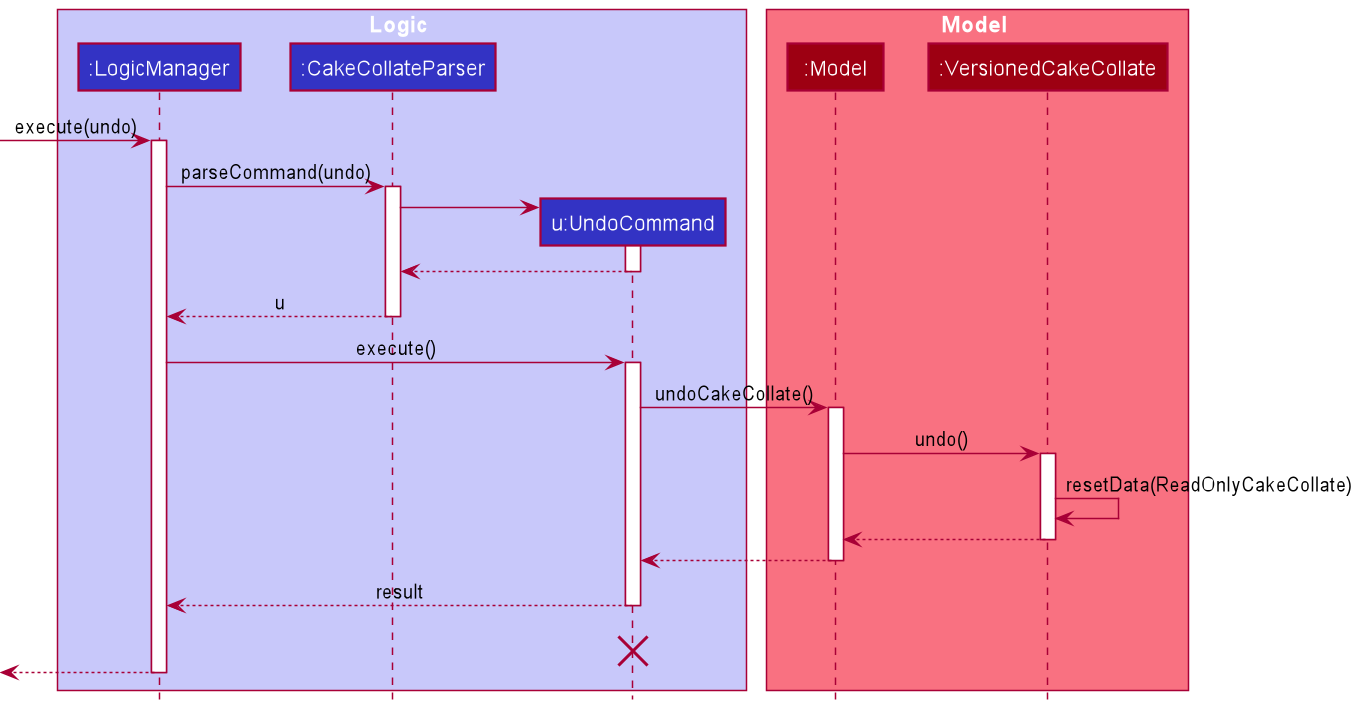

The diagram above was rendered by PlantUML. Its source (embedded in the PNG):
@startuml
!include style.puml

box Logic LOGIC_COLOR_T1
participant ":LogicManager" as LogicManager LOGIC_COLOR
participant ":CakeCollateParser" as CakeCollateParser LOGIC_COLOR
participant "u:UndoCommand" as UndoCommand LOGIC_COLOR
end box

box Model MODEL_COLOR_T1
participant ":Model" as Model MODEL_COLOR
participant ":VersionedCakeCollate" as VersionedCakeCollate MODEL_COLOR
end box
[-> LogicManager : execute(undo)
activate LogicManager

LogicManager -> CakeCollateParser : parseCommand(undo)
activate CakeCollateParser

create UndoCommand
CakeCollateParser -> UndoCommand
activate UndoCommand

UndoCommand --> CakeCollateParser
deactivate UndoCommand

CakeCollateParser --> LogicManager : u
deactivate CakeCollateParser

LogicManager -> UndoCommand : execute()
activate UndoCommand

UndoCommand -> Model : undoCakeCollate()
activate Model

Model -> VersionedCakeCollate : undo()
activate VersionedCakeCollate

VersionedCakeCollate -> VersionedCakeCollate :resetData(ReadOnlyCakeCollate)
VersionedCakeCollate --> Model :
deactivate VersionedCakeCollate

Model --> UndoCommand
deactivate Model

UndoCommand --> LogicManager : result
deactivate UndoCommand
UndoCommand -[hidden]-> LogicManager : result
destroy UndoCommand

[<--LogicManager
deactivate LogicManager
@enduml